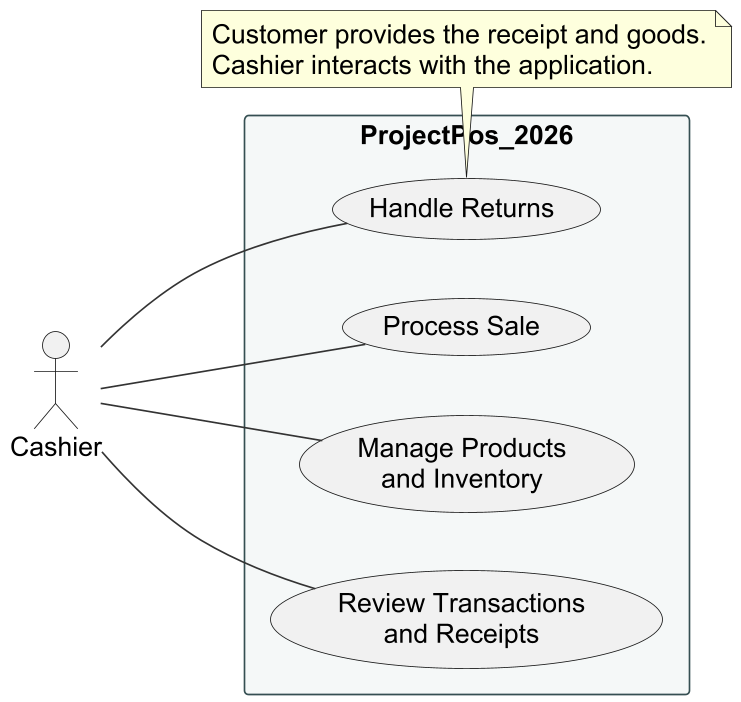

The diagram above was rendered by PlantUML. Its source (embedded in the PNG):
@startuml
skinparam backgroundColor white
skinparam defaultFontName Arial
skinparam defaultFontSize 16
skinparam shadowing false
skinparam ArrowColor #333333
skinparam classBackgroundColor #F5F8F8
skinparam classBorderColor #354F52
skinparam packageBackgroundColor #F5F8F8
skinparam packageBorderColor #354F52
skinparam sequenceParticipantBackgroundColor #F5F8F8
skinparam sequenceParticipantBorderColor #354F52
skinparam dpi 160
left to right direction
actor Cashier
rectangle "ProjectPos_2026" {
 usecase "Process Sale" as Sale
 usecase "Handle Returns" as Returns
 usecase "Manage Products\nand Inventory" as Products
 usecase "Review Transactions\nand Receipts" as Review
}
Cashier -- Sale
Cashier -- Returns
Cashier -- Products
Cashier -- Review
note bottom of Returns
Customer provides the receipt and goods.
Cashier interacts with the application.
end note

@enduml